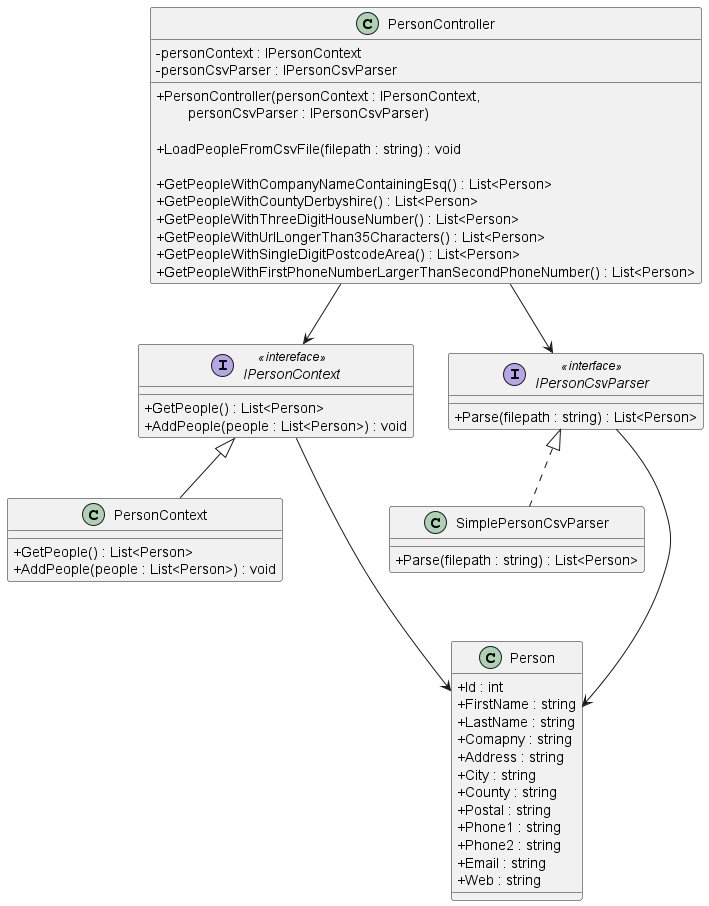

The diagram above was rendered by PlantUML. Its source (embedded in the PNG):
@startuml "PersonApp"
skinparam ClassAttributeIconSize 0

class PersonController {
    - personContext : IPersonContext
    - personCsvParser : IPersonCsvParser

    + PersonController(personContext : IPersonContext, \n        personCsvParser : IPersonCsvParser)

    + LoadPeopleFromCsvFile(filepath : string) : void

    + GetPeopleWithCompanyNameContainingEsq() : List<Person>
    + GetPeopleWithCountyDerbyshire() : List<Person>
    + GetPeopleWithThreeDigitHouseNumber() : List<Person>
    + GetPeopleWithUrlLongerThan35Characters() : List<Person>
    + GetPeopleWithSingleDigitPostcodeArea() : List<Person>
    + GetPeopleWithFirstPhoneNumberLargerThanSecondPhoneNumber() : List<Person>
}

interface IPersonContext <<intereface>> {
    + GetPeople() : List<Person>
    + AddPeople(people : List<Person>) : void
}

class PersonContext {
    + GetPeople() : List<Person>
    + AddPeople(people : List<Person>) : void
}

interface IPersonCsvParser <<interface>> {
    + Parse(filepath : string) : List<Person>
}

class SimplePersonCsvParser {
    + Parse(filepath : string) : List<Person>
}

class Person {
    + Id : int
    + FirstName : string
    + LastName : string
    + Comapny : string
    + Address : string
    + City : string
    + County : string
    + Postal : string
    + Phone1 : string
    + Phone2 : string
    + Email : string
    + Web : string
}

PersonController --> IPersonContext
PersonController --> IPersonCsvParser

IPersonContext <|-- PersonContext
IPersonContext ---> Person

IPersonCsvParser <|.. SimplePersonCsvParser
IPersonCsvParser ---> Person

@enduml